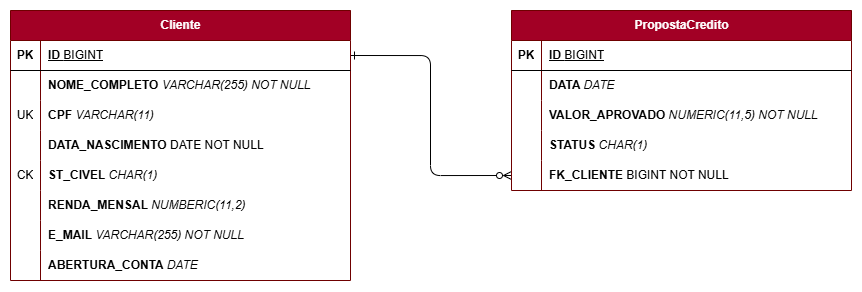

The diagram above was exported from draw.io. Its source (the exported page's mxGraphModel, read from the mxfile embedded in the PNG):
<mxGraphModel dx="1172" dy="486" grid="1" gridSize="10" guides="1" tooltips="1" connect="1" arrows="1" fold="1" page="1" pageScale="1" pageWidth="827" pageHeight="1169" math="0" shadow="0">
  <root>
    <mxCell id="0" />
    <mxCell id="1" parent="0" />
    <mxCell id="NktRgROPoyucUkhzAwd2-211" value="" style="edgeStyle=orthogonalEdgeStyle;rounded=1;orthogonalLoop=1;jettySize=auto;html=1;entryX=0;entryY=0.5;entryDx=0;entryDy=0;curved=0;exitX=1;exitY=0.5;exitDx=0;exitDy=0;endArrow=ERzeroToMany;endFill=0;startArrow=ERone;startFill=0;" parent="1" source="NktRgROPoyucUkhzAwd2-2" target="NktRgROPoyucUkhzAwd2-212" edge="1">
      <mxGeometry relative="1" as="geometry">
        <Array as="points">
          <mxPoint x="640" y="265" />
          <mxPoint x="640" y="385" />
        </Array>
      </mxGeometry>
    </mxCell>
    <mxCell id="NktRgROPoyucUkhzAwd2-1" value="Cliente" style="shape=table;startSize=30;container=1;collapsible=1;childLayout=tableLayout;fixedRows=1;rowLines=0;fontStyle=1;align=center;resizeLast=1;html=1;fillColor=#a20025;fontColor=#ffffff;strokeColor=#6F0000;swimlaneFillColor=default;" parent="1" vertex="1">
      <mxGeometry x="220" y="220" width="340" height="270" as="geometry" />
    </mxCell>
    <mxCell id="NktRgROPoyucUkhzAwd2-2" value="" style="shape=tableRow;horizontal=0;startSize=0;swimlaneHead=0;swimlaneBody=0;fillColor=none;collapsible=0;dropTarget=0;points=[[0,0.5],[1,0.5]];portConstraint=eastwest;top=0;left=0;right=0;bottom=1;" parent="NktRgROPoyucUkhzAwd2-1" vertex="1">
      <mxGeometry y="30" width="340" height="30" as="geometry" />
    </mxCell>
    <mxCell id="NktRgROPoyucUkhzAwd2-3" value="PK" style="shape=partialRectangle;connectable=0;fillColor=none;top=0;left=0;bottom=0;right=0;fontStyle=1;overflow=hidden;whiteSpace=wrap;html=1;" parent="NktRgROPoyucUkhzAwd2-2" vertex="1">
      <mxGeometry width="30" height="30" as="geometry">
        <mxRectangle width="30" height="30" as="alternateBounds" />
      </mxGeometry>
    </mxCell>
    <mxCell id="NktRgROPoyucUkhzAwd2-4" value="ID &lt;span style=&quot;font-weight: normal;&quot;&gt;BIGINT&lt;/span&gt;" style="shape=partialRectangle;connectable=0;fillColor=none;top=0;left=0;bottom=0;right=0;align=left;spacingLeft=6;fontStyle=5;overflow=hidden;whiteSpace=wrap;html=1;" parent="NktRgROPoyucUkhzAwd2-2" vertex="1">
      <mxGeometry x="30" width="310" height="30" as="geometry">
        <mxRectangle width="310" height="30" as="alternateBounds" />
      </mxGeometry>
    </mxCell>
    <mxCell id="NktRgROPoyucUkhzAwd2-5" value="" style="shape=tableRow;horizontal=0;startSize=0;swimlaneHead=0;swimlaneBody=0;fillColor=none;collapsible=0;dropTarget=0;points=[[0,0.5],[1,0.5]];portConstraint=eastwest;top=0;left=0;right=0;bottom=0;" parent="NktRgROPoyucUkhzAwd2-1" vertex="1">
      <mxGeometry y="60" width="340" height="30" as="geometry" />
    </mxCell>
    <mxCell id="NktRgROPoyucUkhzAwd2-6" value="" style="shape=partialRectangle;connectable=0;fillColor=none;top=0;left=0;bottom=0;right=0;editable=1;overflow=hidden;whiteSpace=wrap;html=1;" parent="NktRgROPoyucUkhzAwd2-5" vertex="1">
      <mxGeometry width="30" height="30" as="geometry">
        <mxRectangle width="30" height="30" as="alternateBounds" />
      </mxGeometry>
    </mxCell>
    <mxCell id="NktRgROPoyucUkhzAwd2-7" value="&lt;b&gt;NOME_COMPLETO&amp;nbsp;&lt;/b&gt;&lt;i&gt;VARCHAR(255) NOT NULL&lt;/i&gt;" style="shape=partialRectangle;connectable=0;fillColor=none;top=0;left=0;bottom=0;right=0;align=left;spacingLeft=6;overflow=hidden;whiteSpace=wrap;html=1;" parent="NktRgROPoyucUkhzAwd2-5" vertex="1">
      <mxGeometry x="30" width="310" height="30" as="geometry">
        <mxRectangle width="310" height="30" as="alternateBounds" />
      </mxGeometry>
    </mxCell>
    <mxCell id="NktRgROPoyucUkhzAwd2-8" value="" style="shape=tableRow;horizontal=0;startSize=0;swimlaneHead=0;swimlaneBody=0;fillColor=none;collapsible=0;dropTarget=0;points=[[0,0.5],[1,0.5]];portConstraint=eastwest;top=0;left=0;right=0;bottom=0;" parent="NktRgROPoyucUkhzAwd2-1" vertex="1">
      <mxGeometry y="90" width="340" height="30" as="geometry" />
    </mxCell>
    <mxCell id="NktRgROPoyucUkhzAwd2-9" value="UK" style="shape=partialRectangle;connectable=0;fillColor=none;top=0;left=0;bottom=0;right=0;editable=1;overflow=hidden;whiteSpace=wrap;html=1;" parent="NktRgROPoyucUkhzAwd2-8" vertex="1">
      <mxGeometry width="30" height="30" as="geometry">
        <mxRectangle width="30" height="30" as="alternateBounds" />
      </mxGeometry>
    </mxCell>
    <mxCell id="NktRgROPoyucUkhzAwd2-10" value="&lt;b&gt;CPF &lt;/b&gt;&lt;i style=&quot;&quot;&gt;VARCHAR(11)&lt;/i&gt;" style="shape=partialRectangle;connectable=0;fillColor=none;top=0;left=0;bottom=0;right=0;align=left;spacingLeft=6;overflow=hidden;whiteSpace=wrap;html=1;" parent="NktRgROPoyucUkhzAwd2-8" vertex="1">
      <mxGeometry x="30" width="310" height="30" as="geometry">
        <mxRectangle width="310" height="30" as="alternateBounds" />
      </mxGeometry>
    </mxCell>
    <mxCell id="NktRgROPoyucUkhzAwd2-11" value="" style="shape=tableRow;horizontal=0;startSize=0;swimlaneHead=0;swimlaneBody=0;fillColor=none;collapsible=0;dropTarget=0;points=[[0,0.5],[1,0.5]];portConstraint=eastwest;top=0;left=0;right=0;bottom=0;" parent="NktRgROPoyucUkhzAwd2-1" vertex="1">
      <mxGeometry y="120" width="340" height="30" as="geometry" />
    </mxCell>
    <mxCell id="NktRgROPoyucUkhzAwd2-12" value="" style="shape=partialRectangle;connectable=0;fillColor=none;top=0;left=0;bottom=0;right=0;editable=1;overflow=hidden;whiteSpace=wrap;html=1;" parent="NktRgROPoyucUkhzAwd2-11" vertex="1">
      <mxGeometry width="30" height="30" as="geometry">
        <mxRectangle width="30" height="30" as="alternateBounds" />
      </mxGeometry>
    </mxCell>
    <mxCell id="NktRgROPoyucUkhzAwd2-13" value="&lt;b&gt;DATA_NASCIMENTO &lt;/b&gt;DATE NOT NULL" style="shape=partialRectangle;connectable=0;fillColor=none;top=0;left=0;bottom=0;right=0;align=left;spacingLeft=6;overflow=hidden;whiteSpace=wrap;html=1;" parent="NktRgROPoyucUkhzAwd2-11" vertex="1">
      <mxGeometry x="30" width="310" height="30" as="geometry">
        <mxRectangle width="310" height="30" as="alternateBounds" />
      </mxGeometry>
    </mxCell>
    <mxCell id="NktRgROPoyucUkhzAwd2-91" value="" style="shape=tableRow;horizontal=0;startSize=0;swimlaneHead=0;swimlaneBody=0;fillColor=none;collapsible=0;dropTarget=0;points=[[0,0.5],[1,0.5]];portConstraint=eastwest;top=0;left=0;right=0;bottom=0;" parent="NktRgROPoyucUkhzAwd2-1" vertex="1">
      <mxGeometry y="150" width="340" height="30" as="geometry" />
    </mxCell>
    <mxCell id="NktRgROPoyucUkhzAwd2-92" value="CK" style="shape=partialRectangle;connectable=0;fillColor=none;top=0;left=0;bottom=0;right=0;editable=1;overflow=hidden;whiteSpace=wrap;html=1;" parent="NktRgROPoyucUkhzAwd2-91" vertex="1">
      <mxGeometry width="30" height="30" as="geometry">
        <mxRectangle width="30" height="30" as="alternateBounds" />
      </mxGeometry>
    </mxCell>
    <mxCell id="NktRgROPoyucUkhzAwd2-93" value="&lt;b&gt;ST_CIVEL &lt;/b&gt;&lt;i&gt;CHAR(1)&amp;nbsp;&lt;/i&gt;" style="shape=partialRectangle;connectable=0;fillColor=none;top=0;left=0;bottom=0;right=0;align=left;spacingLeft=6;overflow=hidden;whiteSpace=wrap;html=1;" parent="NktRgROPoyucUkhzAwd2-91" vertex="1">
      <mxGeometry x="30" width="310" height="30" as="geometry">
        <mxRectangle width="310" height="30" as="alternateBounds" />
      </mxGeometry>
    </mxCell>
    <mxCell id="NktRgROPoyucUkhzAwd2-145" value="" style="shape=tableRow;horizontal=0;startSize=0;swimlaneHead=0;swimlaneBody=0;fillColor=none;collapsible=0;dropTarget=0;points=[[0,0.5],[1,0.5]];portConstraint=eastwest;top=0;left=0;right=0;bottom=0;" parent="NktRgROPoyucUkhzAwd2-1" vertex="1">
      <mxGeometry y="180" width="340" height="30" as="geometry" />
    </mxCell>
    <mxCell id="NktRgROPoyucUkhzAwd2-146" value="" style="shape=partialRectangle;connectable=0;fillColor=none;top=0;left=0;bottom=0;right=0;editable=1;overflow=hidden;whiteSpace=wrap;html=1;" parent="NktRgROPoyucUkhzAwd2-145" vertex="1">
      <mxGeometry width="30" height="30" as="geometry">
        <mxRectangle width="30" height="30" as="alternateBounds" />
      </mxGeometry>
    </mxCell>
    <mxCell id="NktRgROPoyucUkhzAwd2-147" value="&lt;b&gt;RENDA_MENSAL&amp;nbsp;&lt;/b&gt;&lt;i&gt;NUMBERIC(11,2)&amp;nbsp;&lt;/i&gt;" style="shape=partialRectangle;connectable=0;fillColor=none;top=0;left=0;bottom=0;right=0;align=left;spacingLeft=6;overflow=hidden;whiteSpace=wrap;html=1;" parent="NktRgROPoyucUkhzAwd2-145" vertex="1">
      <mxGeometry x="30" width="310" height="30" as="geometry">
        <mxRectangle width="310" height="30" as="alternateBounds" />
      </mxGeometry>
    </mxCell>
    <mxCell id="NktRgROPoyucUkhzAwd2-186" value="" style="shape=tableRow;horizontal=0;startSize=0;swimlaneHead=0;swimlaneBody=0;fillColor=none;collapsible=0;dropTarget=0;points=[[0,0.5],[1,0.5]];portConstraint=eastwest;top=0;left=0;right=0;bottom=0;" parent="NktRgROPoyucUkhzAwd2-1" vertex="1">
      <mxGeometry y="210" width="340" height="30" as="geometry" />
    </mxCell>
    <mxCell id="NktRgROPoyucUkhzAwd2-187" value="" style="shape=partialRectangle;connectable=0;fillColor=none;top=0;left=0;bottom=0;right=0;editable=1;overflow=hidden;whiteSpace=wrap;html=1;" parent="NktRgROPoyucUkhzAwd2-186" vertex="1">
      <mxGeometry width="30" height="30" as="geometry">
        <mxRectangle width="30" height="30" as="alternateBounds" />
      </mxGeometry>
    </mxCell>
    <mxCell id="NktRgROPoyucUkhzAwd2-188" value="&lt;b&gt;E_MAIL &lt;/b&gt;&lt;i&gt;VARCHAR(255) NOT NULL&amp;nbsp;&lt;/i&gt;" style="shape=partialRectangle;connectable=0;fillColor=none;top=0;left=0;bottom=0;right=0;align=left;spacingLeft=6;overflow=hidden;whiteSpace=wrap;html=1;" parent="NktRgROPoyucUkhzAwd2-186" vertex="1">
      <mxGeometry x="30" width="310" height="30" as="geometry">
        <mxRectangle width="310" height="30" as="alternateBounds" />
      </mxGeometry>
    </mxCell>
    <mxCell id="DVyiRdvSrzD4kjDz1khJ-1" value="" style="shape=tableRow;horizontal=0;startSize=0;swimlaneHead=0;swimlaneBody=0;fillColor=none;collapsible=0;dropTarget=0;points=[[0,0.5],[1,0.5]];portConstraint=eastwest;top=0;left=0;right=0;bottom=0;" vertex="1" parent="NktRgROPoyucUkhzAwd2-1">
      <mxGeometry y="240" width="340" height="30" as="geometry" />
    </mxCell>
    <mxCell id="DVyiRdvSrzD4kjDz1khJ-2" value="" style="shape=partialRectangle;connectable=0;fillColor=none;top=0;left=0;bottom=0;right=0;editable=1;overflow=hidden;whiteSpace=wrap;html=1;" vertex="1" parent="DVyiRdvSrzD4kjDz1khJ-1">
      <mxGeometry width="30" height="30" as="geometry">
        <mxRectangle width="30" height="30" as="alternateBounds" />
      </mxGeometry>
    </mxCell>
    <mxCell id="DVyiRdvSrzD4kjDz1khJ-3" value="&lt;b&gt;ABERTURA_CONTA &lt;/b&gt;&lt;i&gt;DATE&amp;nbsp;&lt;/i&gt;" style="shape=partialRectangle;connectable=0;fillColor=none;top=0;left=0;bottom=0;right=0;align=left;spacingLeft=6;overflow=hidden;whiteSpace=wrap;html=1;" vertex="1" parent="DVyiRdvSrzD4kjDz1khJ-1">
      <mxGeometry x="30" width="310" height="30" as="geometry">
        <mxRectangle width="310" height="30" as="alternateBounds" />
      </mxGeometry>
    </mxCell>
    <mxCell id="NktRgROPoyucUkhzAwd2-189" value="PropostaCredito" style="shape=table;startSize=30;container=1;collapsible=1;childLayout=tableLayout;fixedRows=1;rowLines=0;fontStyle=1;align=center;resizeLast=1;html=1;fillColor=#a20025;fontColor=#ffffff;strokeColor=#6F0000;swimlaneFillColor=default;" parent="1" vertex="1">
      <mxGeometry x="721" y="220" width="340" height="180" as="geometry" />
    </mxCell>
    <mxCell id="NktRgROPoyucUkhzAwd2-190" value="" style="shape=tableRow;horizontal=0;startSize=0;swimlaneHead=0;swimlaneBody=0;fillColor=none;collapsible=0;dropTarget=0;points=[[0,0.5],[1,0.5]];portConstraint=eastwest;top=0;left=0;right=0;bottom=1;" parent="NktRgROPoyucUkhzAwd2-189" vertex="1">
      <mxGeometry y="30" width="340" height="30" as="geometry" />
    </mxCell>
    <mxCell id="NktRgROPoyucUkhzAwd2-191" value="PK" style="shape=partialRectangle;connectable=0;fillColor=none;top=0;left=0;bottom=0;right=0;fontStyle=1;overflow=hidden;whiteSpace=wrap;html=1;" parent="NktRgROPoyucUkhzAwd2-190" vertex="1">
      <mxGeometry width="30" height="30" as="geometry">
        <mxRectangle width="30" height="30" as="alternateBounds" />
      </mxGeometry>
    </mxCell>
    <mxCell id="NktRgROPoyucUkhzAwd2-192" value="ID &lt;span style=&quot;font-weight: normal;&quot;&gt;BIGINT&lt;/span&gt;" style="shape=partialRectangle;connectable=0;fillColor=none;top=0;left=0;bottom=0;right=0;align=left;spacingLeft=6;fontStyle=5;overflow=hidden;whiteSpace=wrap;html=1;" parent="NktRgROPoyucUkhzAwd2-190" vertex="1">
      <mxGeometry x="30" width="310" height="30" as="geometry">
        <mxRectangle width="310" height="30" as="alternateBounds" />
      </mxGeometry>
    </mxCell>
    <mxCell id="NktRgROPoyucUkhzAwd2-193" value="" style="shape=tableRow;horizontal=0;startSize=0;swimlaneHead=0;swimlaneBody=0;fillColor=none;collapsible=0;dropTarget=0;points=[[0,0.5],[1,0.5]];portConstraint=eastwest;top=0;left=0;right=0;bottom=0;" parent="NktRgROPoyucUkhzAwd2-189" vertex="1">
      <mxGeometry y="60" width="340" height="30" as="geometry" />
    </mxCell>
    <mxCell id="NktRgROPoyucUkhzAwd2-194" value="" style="shape=partialRectangle;connectable=0;fillColor=none;top=0;left=0;bottom=0;right=0;editable=1;overflow=hidden;whiteSpace=wrap;html=1;" parent="NktRgROPoyucUkhzAwd2-193" vertex="1">
      <mxGeometry width="30" height="30" as="geometry">
        <mxRectangle width="30" height="30" as="alternateBounds" />
      </mxGeometry>
    </mxCell>
    <mxCell id="NktRgROPoyucUkhzAwd2-195" value="&lt;b&gt;DATA &lt;/b&gt;&lt;i&gt;DATE&lt;/i&gt;" style="shape=partialRectangle;connectable=0;fillColor=none;top=0;left=0;bottom=0;right=0;align=left;spacingLeft=6;overflow=hidden;whiteSpace=wrap;html=1;" parent="NktRgROPoyucUkhzAwd2-193" vertex="1">
      <mxGeometry x="30" width="310" height="30" as="geometry">
        <mxRectangle width="310" height="30" as="alternateBounds" />
      </mxGeometry>
    </mxCell>
    <mxCell id="NktRgROPoyucUkhzAwd2-196" value="" style="shape=tableRow;horizontal=0;startSize=0;swimlaneHead=0;swimlaneBody=0;fillColor=none;collapsible=0;dropTarget=0;points=[[0,0.5],[1,0.5]];portConstraint=eastwest;top=0;left=0;right=0;bottom=0;" parent="NktRgROPoyucUkhzAwd2-189" vertex="1">
      <mxGeometry y="90" width="340" height="30" as="geometry" />
    </mxCell>
    <mxCell id="NktRgROPoyucUkhzAwd2-197" value="" style="shape=partialRectangle;connectable=0;fillColor=none;top=0;left=0;bottom=0;right=0;editable=1;overflow=hidden;whiteSpace=wrap;html=1;" parent="NktRgROPoyucUkhzAwd2-196" vertex="1">
      <mxGeometry width="30" height="30" as="geometry">
        <mxRectangle width="30" height="30" as="alternateBounds" />
      </mxGeometry>
    </mxCell>
    <mxCell id="NktRgROPoyucUkhzAwd2-198" value="&lt;b&gt;VALOR_APROVADO&amp;nbsp;&lt;/b&gt;&lt;i&gt;NUMERIC(11,5) NOT NULL&lt;/i&gt;" style="shape=partialRectangle;connectable=0;fillColor=none;top=0;left=0;bottom=0;right=0;align=left;spacingLeft=6;overflow=hidden;whiteSpace=wrap;html=1;" parent="NktRgROPoyucUkhzAwd2-196" vertex="1">
      <mxGeometry x="30" width="310" height="30" as="geometry">
        <mxRectangle width="310" height="30" as="alternateBounds" />
      </mxGeometry>
    </mxCell>
    <mxCell id="NktRgROPoyucUkhzAwd2-199" value="" style="shape=tableRow;horizontal=0;startSize=0;swimlaneHead=0;swimlaneBody=0;fillColor=none;collapsible=0;dropTarget=0;points=[[0,0.5],[1,0.5]];portConstraint=eastwest;top=0;left=0;right=0;bottom=0;" parent="NktRgROPoyucUkhzAwd2-189" vertex="1">
      <mxGeometry y="120" width="340" height="30" as="geometry" />
    </mxCell>
    <mxCell id="NktRgROPoyucUkhzAwd2-200" value="" style="shape=partialRectangle;connectable=0;fillColor=none;top=0;left=0;bottom=0;right=0;editable=1;overflow=hidden;whiteSpace=wrap;html=1;" parent="NktRgROPoyucUkhzAwd2-199" vertex="1">
      <mxGeometry width="30" height="30" as="geometry">
        <mxRectangle width="30" height="30" as="alternateBounds" />
      </mxGeometry>
    </mxCell>
    <mxCell id="NktRgROPoyucUkhzAwd2-201" value="&lt;b&gt;STATUS &lt;/b&gt;&lt;i&gt;CHAR(1)&lt;/i&gt;" style="shape=partialRectangle;connectable=0;fillColor=none;top=0;left=0;bottom=0;right=0;align=left;spacingLeft=6;overflow=hidden;whiteSpace=wrap;html=1;" parent="NktRgROPoyucUkhzAwd2-199" vertex="1">
      <mxGeometry x="30" width="310" height="30" as="geometry">
        <mxRectangle width="310" height="30" as="alternateBounds" />
      </mxGeometry>
    </mxCell>
    <mxCell id="NktRgROPoyucUkhzAwd2-212" value="" style="shape=tableRow;horizontal=0;startSize=0;swimlaneHead=0;swimlaneBody=0;fillColor=none;collapsible=0;dropTarget=0;points=[[0,0.5],[1,0.5]];portConstraint=eastwest;top=0;left=0;right=0;bottom=0;" parent="NktRgROPoyucUkhzAwd2-189" vertex="1">
      <mxGeometry y="150" width="340" height="30" as="geometry" />
    </mxCell>
    <mxCell id="NktRgROPoyucUkhzAwd2-213" value="" style="shape=partialRectangle;connectable=0;fillColor=none;top=0;left=0;bottom=0;right=0;editable=1;overflow=hidden;whiteSpace=wrap;html=1;" parent="NktRgROPoyucUkhzAwd2-212" vertex="1">
      <mxGeometry width="30" height="30" as="geometry">
        <mxRectangle width="30" height="30" as="alternateBounds" />
      </mxGeometry>
    </mxCell>
    <mxCell id="NktRgROPoyucUkhzAwd2-214" value="&lt;b&gt;FK_CLIENTE&lt;/b&gt;&lt;i style=&quot;font-weight: bold;&quot;&gt;&amp;nbsp;&lt;/i&gt;BIGINT NOT NULL" style="shape=partialRectangle;connectable=0;fillColor=none;top=0;left=0;bottom=0;right=0;align=left;spacingLeft=6;overflow=hidden;whiteSpace=wrap;html=1;" parent="NktRgROPoyucUkhzAwd2-212" vertex="1">
      <mxGeometry x="30" width="310" height="30" as="geometry">
        <mxRectangle width="310" height="30" as="alternateBounds" />
      </mxGeometry>
    </mxCell>
  </root>
</mxGraphModel>